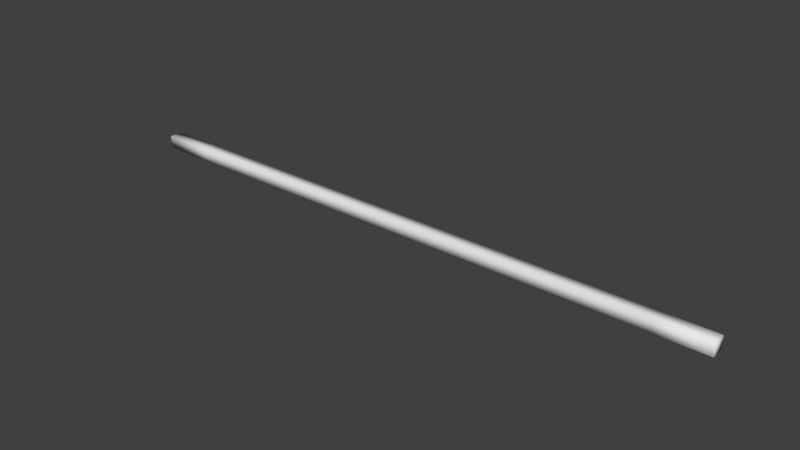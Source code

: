# Source: CableStraight.blend  (saved by Blender 2.75.0; exported with 4.5.12 LTS)
import bpy
from mathutils import Matrix  # noqa: F401  (used for matrix-valued properties, if any)

bpy.ops.wm.read_factory_settings(use_empty=True)
scene = bpy.context.scene
scene.name = 'Scene'

# ---- collections
col_collection_1 = bpy.data.collections.new('Collection 1'); scene.collection.children.link(col_collection_1)

# ---- world
world_world = bpy.data.worlds.new('World'); scene.world = world_world
world_world.color = (0.05088, 0.05088, 0.05088)
world_world.use_sun_shadow = False
world_world.sun_shadow_jitter_overblur = 0.0
world_world.cycles.sampling_method = 'MANUAL'
world_world.cycles.sample_map_resolution = 256

# ---- meshes
me_cube = bpy.data.meshes.new('Cube')
me_cube.from_pydata([(-0.1501, -0.1501, 0.0), (-0.1501, -0.1501, 13.97), (-0.1501, 0.1501, 0.0), (-0.1501, 0.1501, 13.97), (0.1501, -0.1501, 0.0), (0.1501, -0.1501, 13.97), (0.1501, 0.1501, 0.0), (0.1501, 0.1501, 13.97), (-0.1501, -0.1501, 1.164), (-0.1501, -0.1501, 2.328), (-0.1501, -0.1501, 3.492), (-0.1501, -0.1501, 4.655), (-0.1501, -0.1501, 5.819), (-0.1501, -0.1501, 6.983), (-0.1501, -0.1501, 8.147), (-0.1501, -0.1501, 9.311), (-0.1501, -0.1501, 10.47), (-0.1501, -0.1501, 11.64), (-0.1501, -0.1501, 12.8), (-0.1501, 0.1501, 12.8), (-0.1501, 0.1501, 11.64), (-0.1501, 0.1501, 10.47), (-0.1501, 0.1501, 9.311), (-0.1501, 0.1501, 8.147), (-0.1501, 0.1501, 6.983), (-0.1501, 0.1501, 5.819), (-0.1501, 0.1501, 4.655), (-0.1501, 0.1501, 3.492), (-0.1501, 0.1501, 2.328), (-0.1501, 0.1501, 1.164), (0.1501, 0.1501, 12.8), (0.1501, 0.1501, 11.64), (0.1501, 0.1501, 10.47), (0.1501, 0.1501, 9.311), (0.1501, 0.1501, 8.147), (0.1501, 0.1501, 6.983), (0.1501, 0.1501, 5.819), (0.1501, 0.1501, 4.655), (0.1501, 0.1501, 3.492), (0.1501, 0.1501, 2.328), (0.1501, 0.1501, 1.164), (0.1501, -0.1501, 12.8), (0.1501, -0.1501, 11.64), (0.1501, -0.1501, 10.47), (0.1501, -0.1501, 9.311), (0.1501, -0.1501, 8.147), (0.1501, -0.1501, 6.983), (0.1501, -0.1501, 5.819), (0.1501, -0.1501, 4.655), (0.1501, -0.1501, 3.492), (0.1501, -0.1501, 2.328), (0.1501, -0.1501, 1.164)], [], [(8, 29, 2, 0), (29, 40, 6, 2), (40, 51, 4, 6), (51, 8, 0, 4), (0, 2, 6, 4), (5, 7, 3, 1), (5, 1, 18, 41), (41, 18, 17, 42), (42, 17, 16, 43), (43, 16, 15, 44), (44, 15, 14, 45), (45, 14, 13, 46), (46, 13, 12, 47), (47, 12, 11, 48), (48, 11, 10, 49), (49, 10, 9, 50), (50, 9, 8, 51), (7, 5, 41, 30), (30, 41, 42, 31), (31, 42, 43, 32), (32, 43, 44, 33), (33, 44, 45, 34), (34, 45, 46, 35), (35, 46, 47, 36), (36, 47, 48, 37), (37, 48, 49, 38), (38, 49, 50, 39), (39, 50, 51, 40), (3, 7, 30, 19), (19, 30, 31, 20), (20, 31, 32, 21), (21, 32, 33, 22), (22, 33, 34, 23), (23, 34, 35, 24), (24, 35, 36, 25), (25, 36, 37, 26), (26, 37, 38, 27), (27, 38, 39, 28), (28, 39, 40, 29), (1, 3, 19, 18), (18, 19, 20, 17), (17, 20, 21, 16), (16, 21, 22, 15), (15, 22, 23, 14), (14, 23, 24, 13), (13, 24, 25, 12), (12, 25, 26, 11), (11, 26, 27, 10), (10, 27, 28, 9), (9, 28, 29, 8)])
me_cube.polygons.foreach_set('use_smooth', [True] * 50)
_uv = me_cube.uv_layers.new(name='UVMap')
_uv.uv.foreach_set('vector', [0.02089, 0.1138, 0.0002344, 0.1097, 0.04955, 3.12e-05, 0.03307, 0.06525, 0.08457, 0.1074, 0.06177, 0.1126, 0.04782, 0.06709, 0.04955, 3.12e-05, 0.0606, 0.1127, 0.04203, 0.1149, 0.04021, 0.06942, 0.04782, 0.06709, 0.0409, 0.1149, 0.0221, 0.1139, 0.03307, 0.06525, 0.04021, 0.06942, 0.03307, 0.06525, 0.04955, 3.12e-05, 0.04782, 0.06709, 0.04021, 0.06942, 0.05734, 0.9353, 0.06364, 0.9415, 0.04839, 1.0, 0.05003, 0.9398, 0.05734, 0.9353, 0.05003, 0.9398, 0.03694, 0.8939, 0.05548, 0.8916, 0.05548, 0.8916, 0.03694, 0.8939, 0.03352, 0.8179, 0.05389, 0.8175, 0.05389, 0.8175, 0.03352, 0.8179, 0.03213, 0.7395, 0.05239, 0.7391, 0.05239, 0.7391, 0.03213, 0.7395, 0.0307, 0.6609, 0.05092, 0.6605, 0.05092, 0.6605, 0.0307, 0.6609, 0.02925, 0.5823, 0.04946, 0.582, 0.04946, 0.582, 0.02925, 0.5823, 0.02779, 0.5038, 0.048, 0.5034, 0.048, 0.5034, 0.02779, 0.5038, 0.02633, 0.4252, 0.04654, 0.4248, 0.04654, 0.4248, 0.02633, 0.4252, 0.02486, 0.3467, 0.04508, 0.3463, 0.04508, 0.3463, 0.02486, 0.3467, 0.02336, 0.2681, 0.04361, 0.2677, 0.04361, 0.2677, 0.02336, 0.2681, 0.02174, 0.1897, 0.04216, 0.1893, 0.04216, 0.1893, 0.02174, 0.1897, 0.0221, 0.1139, 0.0409, 0.1149, 0.06364, 0.9415, 0.05734, 0.9353, 0.05657, 0.8916, 0.07537, 0.8927, 0.07537, 0.8927, 0.05657, 0.8916, 0.05522, 0.8175, 0.07562, 0.8171, 0.07562, 0.8171, 0.05522, 0.8175, 0.05376, 0.7391, 0.07402, 0.7387, 0.07402, 0.7387, 0.05376, 0.7391, 0.05229, 0.6605, 0.07251, 0.6601, 0.07251, 0.6601, 0.05229, 0.6605, 0.05083, 0.5819, 0.07104, 0.5816, 0.07104, 0.5816, 0.05083, 0.5819, 0.04937, 0.5034, 0.06958, 0.503, 0.06958, 0.503, 0.04937, 0.5034, 0.04791, 0.4248, 0.06812, 0.4244, 0.06812, 0.4244, 0.04791, 0.4248, 0.04645, 0.3463, 0.06666, 0.3459, 0.06666, 0.3459, 0.04645, 0.3463, 0.04498, 0.2677, 0.06523, 0.2673, 0.06523, 0.2673, 0.04498, 0.2677, 0.04349, 0.1893, 0.06387, 0.1888, 0.06387, 0.1888, 0.04349, 0.1893, 0.04203, 0.1149, 0.0606, 0.1127, 0.04839, 1.0, 0.06364, 0.9415, 0.07659, 0.8929, 0.09737, 0.8972, 0.09737, 0.8972, 0.07659, 0.8929, 0.07697, 0.8171, 0.09737, 0.8168, 0.09737, 0.8168, 0.07697, 0.8171, 0.07538, 0.7387, 0.09563, 0.7382, 0.09563, 0.7382, 0.07538, 0.7387, 0.07388, 0.6601, 0.09411, 0.6597, 0.09411, 0.6597, 0.07388, 0.6601, 0.07241, 0.5815, 0.09265, 0.5812, 0.09265, 0.5812, 0.07241, 0.5815, 0.07095, 0.503, 0.09119, 0.5026, 0.09119, 0.5026, 0.07095, 0.503, 0.06949, 0.4244, 0.08973, 0.4241, 0.08973, 0.4241, 0.06949, 0.4244, 0.06803, 0.3459, 0.08827, 0.3455, 0.08827, 0.3455, 0.06803, 0.3459, 0.0666, 0.2673, 0.08685, 0.267, 0.08685, 0.267, 0.0666, 0.2673, 0.06522, 0.1887, 0.08577, 0.1884, 0.08577, 0.1884, 0.06522, 0.1887, 0.06177, 0.1126, 0.08457, 0.1074, 0.05003, 0.9398, 0.04839, 1.0, 0.01344, 0.8993, 0.03576, 0.8941, 0.03576, 0.8941, 0.01344, 0.8993, 0.01165, 0.8184, 0.03217, 0.818, 0.03217, 0.818, 0.01165, 0.8184, 0.01051, 0.7398, 0.03076, 0.7395, 0.03076, 0.7395, 0.01051, 0.7398, 0.0091, 0.6613, 0.02934, 0.6609, 0.02934, 0.6609, 0.0091, 0.6613, 0.007641, 0.5827, 0.02788, 0.5823, 0.02788, 0.5823, 0.007641, 0.5827, 0.00618, 0.5042, 0.02642, 0.5038, 0.02642, 0.5038, 0.00618, 0.5042, 0.00472, 0.4256, 0.02496, 0.4252, 0.02496, 0.4252, 0.00472, 0.4256, 0.003256, 0.3471, 0.02349, 0.3467, 0.02349, 0.3467, 0.003256, 0.3471, 0.001732, 0.2685, 0.022, 0.2681, 0.022, 0.2681, 0.001732, 0.2685, 3.12e-05, 0.19, 0.02039, 0.1897, 0.02039, 0.1897, 3.12e-05, 0.19, 0.0002344, 0.1097, 0.02089, 0.1138])
me_cube.use_remesh_preserve_volume = False
me_cube.use_remesh_preserve_attributes = False
me_cube.use_mirror_vertex_groups = False
me_cube.update()

# ---- objects
ob_cube = bpy.data.objects.new('Cube', me_cube)

# ---- transforms, parenting, visibility, modifiers, constraints
ob_cube.location = (0.0, 0.0, 0.0)
ob_cube.rotation_euler = (-0.0, 1.571, 0.0)
ob_cube.lineart.crease_threshold = 0.0

# ---- collection membership
col_collection_1.objects.link(ob_cube)

# ---- scene / render settings (as saved in the file)
scene.frame_start = 1; scene.frame_end = 250; scene.frame_set(1)
scene.render.engine = 'BLENDER_EEVEE_NEXT'
scene.render.resolution_percentage = 50
scene.render.dither_intensity = 0.0
scene.cycles.use_denoising = False
scene.cycles.samples = 10
scene.cycles.sampling_pattern = 'TABULATED_SOBOL'
scene.cycles.light_sampling_threshold = 0.0
scene.cycles.use_adaptive_sampling = False
scene.cycles.use_light_tree = False
scene.cycles.blur_glossy = 0.0
scene.cycles.pixel_filter_type = 'GAUSSIAN'
scene.cycles.sample_clamp_indirect = 0.0
scene.view_settings.view_transform = 'Standard'
bpy.context.view_layer.update()

# ---- added for rendering (the .blend has no active camera and no usable light): camera, sun
cam_auto = bpy.data.cameras.new('AutoCamera')
cam_auto.lens = 50.0
cam_auto.sensor_width = 36.0
cam_auto.clip_end = 1000.0
ob_auto_camera = bpy.data.objects.new('AutoCamera', cam_auto)
scene.collection.objects.link(ob_auto_camera)
ob_auto_camera.location = (19.9112, -15.5136, 10.3424)
ob_auto_camera.rotation_euler = (1.09748, -7.21219e-08, 0.694738)
scene.camera = ob_auto_camera
light_auto_sun = bpy.data.lights.new('AutoSun', 'SUN')
light_auto_sun.energy = 3.0
light_auto_sun.angle = 0.0523599
ob_auto_sun = bpy.data.objects.new('AutoSun', light_auto_sun)
scene.collection.objects.link(ob_auto_sun)
ob_auto_sun.rotation_euler = (0.872665, 0.174533, 0.523599)
bpy.context.view_layer.update()
